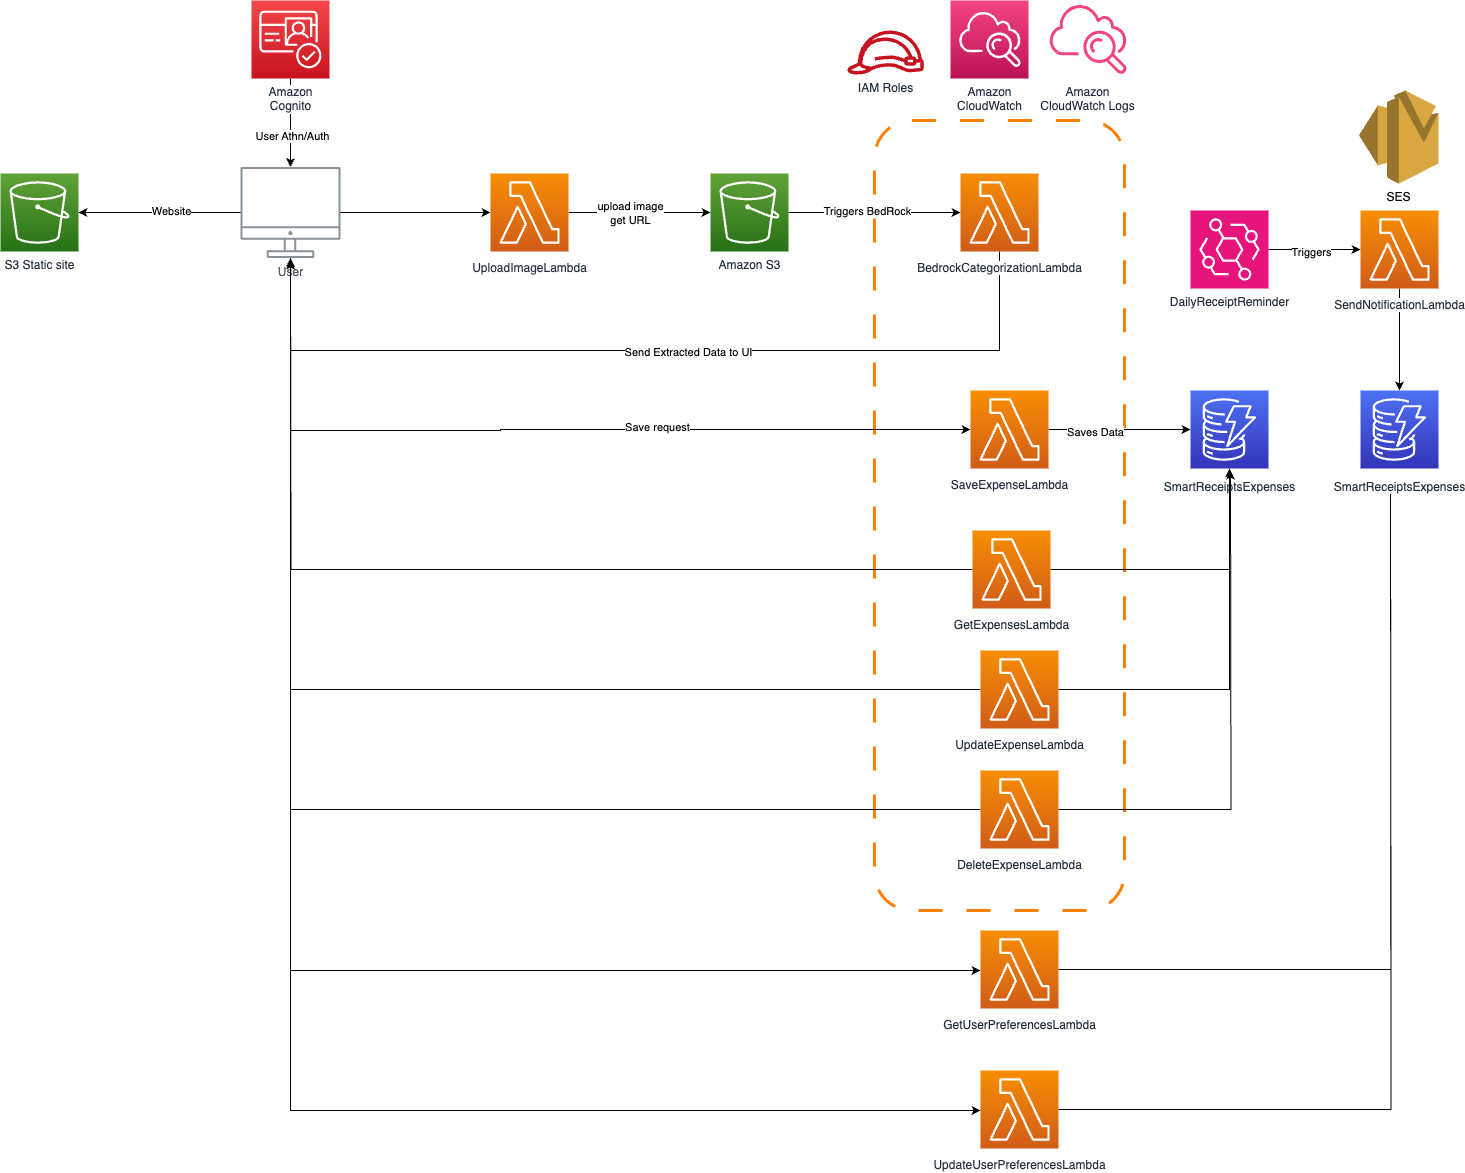

The diagram above was exported from draw.io. Its source (the exported page's mxGraphModel, read from the mxfile embedded in the PNG):
<mxGraphModel dx="2581" dy="752" grid="1" gridSize="10" guides="1" tooltips="1" connect="1" arrows="1" fold="1" page="1" pageScale="1" pageWidth="1169" pageHeight="827" math="0" shadow="0">
  <root>
    <mxCell id="0" />
    <mxCell id="1" parent="0" />
    <mxCell id="jHu0DbbB7o46YSe235h7-28" value="" style="rounded=1;whiteSpace=wrap;html=1;fillColor=none;strokeWidth=3;strokeColor=#FF8000;dashed=1;dashPattern=8 8;" parent="1" vertex="1">
      <mxGeometry x="574" y="200" width="250" height="790" as="geometry" />
    </mxCell>
    <mxCell id="jHu0DbbB7o46YSe235h7-10" style="edgeStyle=orthogonalEdgeStyle;rounded=0;orthogonalLoop=1;jettySize=auto;html=1;" parent="1" source="UEzPUAAOIrF-is8g5C7q-109" target="jHu0DbbB7o46YSe235h7-9" edge="1">
      <mxGeometry relative="1" as="geometry">
        <Array as="points">
          <mxPoint x="-10" y="510" />
          <mxPoint x="200" y="510" />
          <mxPoint x="200" y="509" />
        </Array>
      </mxGeometry>
    </mxCell>
    <mxCell id="jHu0DbbB7o46YSe235h7-11" value="Save request" style="edgeLabel;html=1;align=center;verticalAlign=middle;resizable=0;points=[];" parent="jHu0DbbB7o46YSe235h7-10" connectable="0" vertex="1">
      <mxGeometry x="0.2643" y="3" relative="1" as="geometry">
        <mxPoint as="offset" />
      </mxGeometry>
    </mxCell>
    <mxCell id="jHu0DbbB7o46YSe235h7-18" style="edgeStyle=orthogonalEdgeStyle;rounded=0;orthogonalLoop=1;jettySize=auto;html=1;" parent="1" source="UEzPUAAOIrF-is8g5C7q-109" target="jHu0DbbB7o46YSe235h7-14" edge="1">
      <mxGeometry relative="1" as="geometry" />
    </mxCell>
    <mxCell id="jHu0DbbB7o46YSe235h7-19" value="Website" style="edgeLabel;html=1;align=center;verticalAlign=middle;resizable=0;points=[];" parent="jHu0DbbB7o46YSe235h7-18" connectable="0" vertex="1">
      <mxGeometry x="-0.1363" y="-2" relative="1" as="geometry">
        <mxPoint as="offset" />
      </mxGeometry>
    </mxCell>
    <mxCell id="jHu0DbbB7o46YSe235h7-24" style="edgeStyle=orthogonalEdgeStyle;rounded=0;orthogonalLoop=1;jettySize=auto;html=1;" parent="1" source="UEzPUAAOIrF-is8g5C7q-109" target="jHu0DbbB7o46YSe235h7-23" edge="1">
      <mxGeometry relative="1" as="geometry" />
    </mxCell>
    <mxCell id="C0jQbolGqnEvVAmb2xbY-11" style="edgeStyle=orthogonalEdgeStyle;rounded=0;orthogonalLoop=1;jettySize=auto;html=1;" edge="1" parent="1" source="UEzPUAAOIrF-is8g5C7q-109" target="C0jQbolGqnEvVAmb2xbY-2">
      <mxGeometry relative="1" as="geometry">
        <Array as="points">
          <mxPoint x="-10" y="1050" />
        </Array>
      </mxGeometry>
    </mxCell>
    <mxCell id="C0jQbolGqnEvVAmb2xbY-12" style="edgeStyle=orthogonalEdgeStyle;rounded=0;orthogonalLoop=1;jettySize=auto;html=1;" edge="1" parent="1" source="UEzPUAAOIrF-is8g5C7q-109" target="C0jQbolGqnEvVAmb2xbY-3">
      <mxGeometry relative="1" as="geometry">
        <Array as="points">
          <mxPoint x="-10" y="1190" />
        </Array>
      </mxGeometry>
    </mxCell>
    <mxCell id="UEzPUAAOIrF-is8g5C7q-109" value="User" style="outlineConnect=0;gradientColor=none;fontColor=#545B64;strokeColor=none;fillColor=#879196;dashed=0;verticalLabelPosition=bottom;verticalAlign=top;align=center;html=1;fontSize=12;fontStyle=0;aspect=fixed;shape=mxgraph.aws4.illustration_desktop;pointerEvents=1;labelBackgroundColor=#ffffff;" parent="1" vertex="1">
      <mxGeometry x="-60" y="246.5" width="100" height="91" as="geometry" />
    </mxCell>
    <mxCell id="jHu0DbbB7o46YSe235h7-2" style="edgeStyle=orthogonalEdgeStyle;rounded=0;orthogonalLoop=1;jettySize=auto;html=1;" parent="1" source="UEzPUAAOIrF-is8g5C7q-111" target="UEzPUAAOIrF-is8g5C7q-109" edge="1">
      <mxGeometry relative="1" as="geometry" />
    </mxCell>
    <mxCell id="jHu0DbbB7o46YSe235h7-6" value="User Athn/Auth" style="edgeLabel;html=1;align=center;verticalAlign=middle;resizable=0;points=[];" parent="jHu0DbbB7o46YSe235h7-2" connectable="0" vertex="1">
      <mxGeometry x="0.2872" y="1" relative="1" as="geometry">
        <mxPoint as="offset" />
      </mxGeometry>
    </mxCell>
    <mxCell id="UEzPUAAOIrF-is8g5C7q-111" value="Amazon &lt;br&gt;Cognito" style="outlineConnect=0;fontColor=#232F3E;gradientColor=#F54749;gradientDirection=north;fillColor=#C7131F;strokeColor=#ffffff;dashed=0;verticalLabelPosition=bottom;verticalAlign=top;align=center;html=1;fontSize=12;fontStyle=0;aspect=fixed;shape=mxgraph.aws4.resourceIcon;resIcon=mxgraph.aws4.cognito;labelBackgroundColor=#ffffff;" parent="1" vertex="1">
      <mxGeometry x="-49" y="80" width="78" height="78" as="geometry" />
    </mxCell>
    <mxCell id="jHu0DbbB7o46YSe235h7-7" style="edgeStyle=orthogonalEdgeStyle;rounded=0;orthogonalLoop=1;jettySize=auto;html=1;" parent="1" source="UEzPUAAOIrF-is8g5C7q-113" target="UEzPUAAOIrF-is8g5C7q-109" edge="1">
      <mxGeometry relative="1" as="geometry">
        <Array as="points">
          <mxPoint x="699" y="430" />
          <mxPoint x="-10" y="430" />
        </Array>
      </mxGeometry>
    </mxCell>
    <mxCell id="jHu0DbbB7o46YSe235h7-8" value="Send Extracted Data to UI" style="edgeLabel;html=1;align=center;verticalAlign=middle;resizable=0;points=[];" parent="jHu0DbbB7o46YSe235h7-7" connectable="0" vertex="1">
      <mxGeometry x="-0.0877" y="1" relative="1" as="geometry">
        <mxPoint as="offset" />
      </mxGeometry>
    </mxCell>
    <mxCell id="UEzPUAAOIrF-is8g5C7q-113" value="BedrockCategorizationLambda" style="outlineConnect=0;fontColor=#232F3E;gradientColor=#F78E04;gradientDirection=north;fillColor=#D05C17;strokeColor=#ffffff;dashed=0;verticalLabelPosition=bottom;verticalAlign=top;align=center;html=1;fontSize=12;fontStyle=0;aspect=fixed;shape=mxgraph.aws4.resourceIcon;resIcon=mxgraph.aws4.lambda;labelBackgroundColor=#ffffff;spacingTop=3;" parent="1" vertex="1">
      <mxGeometry x="660" y="253" width="78" height="78" as="geometry" />
    </mxCell>
    <mxCell id="jHu0DbbB7o46YSe235h7-4" style="edgeStyle=orthogonalEdgeStyle;rounded=0;orthogonalLoop=1;jettySize=auto;html=1;" parent="1" source="UEzPUAAOIrF-is8g5C7q-116" target="UEzPUAAOIrF-is8g5C7q-113" edge="1">
      <mxGeometry relative="1" as="geometry" />
    </mxCell>
    <mxCell id="jHu0DbbB7o46YSe235h7-5" value="Triggers BedRock" style="edgeLabel;html=1;align=center;verticalAlign=middle;resizable=0;points=[];" parent="jHu0DbbB7o46YSe235h7-4" connectable="0" vertex="1">
      <mxGeometry x="-0.098" y="2" relative="1" as="geometry">
        <mxPoint as="offset" />
      </mxGeometry>
    </mxCell>
    <mxCell id="UEzPUAAOIrF-is8g5C7q-116" value="Amazon S3" style="outlineConnect=0;fontColor=#232F3E;gradientColor=#60A337;gradientDirection=north;fillColor=#277116;strokeColor=#ffffff;dashed=0;verticalLabelPosition=bottom;verticalAlign=top;align=center;html=1;fontSize=12;fontStyle=0;aspect=fixed;shape=mxgraph.aws4.resourceIcon;resIcon=mxgraph.aws4.s3;labelBackgroundColor=#ffffff;" parent="1" vertex="1">
      <mxGeometry x="410.0000000000002" y="253" width="78" height="78" as="geometry" />
    </mxCell>
    <mxCell id="UEzPUAAOIrF-is8g5C7q-119" value="SmartReceiptsExpenses" style="outlineConnect=0;fontColor=#232F3E;gradientColor=#4D72F3;gradientDirection=north;fillColor=#3334B9;strokeColor=#ffffff;dashed=0;verticalLabelPosition=bottom;verticalAlign=top;align=center;html=1;fontSize=12;fontStyle=0;aspect=fixed;shape=mxgraph.aws4.resourceIcon;resIcon=mxgraph.aws4.dynamodb;labelBackgroundColor=#ffffff;spacingTop=5;" parent="1" vertex="1">
      <mxGeometry x="890.0000000000002" y="470" width="78" height="78" as="geometry" />
    </mxCell>
    <mxCell id="UEzPUAAOIrF-is8g5C7q-121" value="Amazon&lt;br&gt;CloudWatch&lt;br&gt;" style="outlineConnect=0;fontColor=#232F3E;gradientColor=#F34482;gradientDirection=north;fillColor=#BC1356;strokeColor=#ffffff;dashed=0;verticalLabelPosition=bottom;verticalAlign=top;align=center;html=1;fontSize=12;fontStyle=0;aspect=fixed;shape=mxgraph.aws4.resourceIcon;resIcon=mxgraph.aws4.cloudwatch;labelBackgroundColor=#ffffff;" parent="1" vertex="1">
      <mxGeometry x="650.0000000000002" y="80" width="78" height="78" as="geometry" />
    </mxCell>
    <mxCell id="UEzPUAAOIrF-is8g5C7q-122" value="IAM Roles" style="outlineConnect=0;fontColor=#232F3E;gradientColor=none;fillColor=#C7131F;strokeColor=none;dashed=0;verticalLabelPosition=bottom;verticalAlign=top;align=center;html=1;fontSize=12;fontStyle=0;aspect=fixed;pointerEvents=1;shape=mxgraph.aws4.role;labelBackgroundColor=#ffffff;" parent="1" vertex="1">
      <mxGeometry x="546.0000000000002" y="110" width="78" height="44" as="geometry" />
    </mxCell>
    <mxCell id="UEzPUAAOIrF-is8g5C7q-123" value="Amazon&lt;br&gt;CloudWatch Logs&lt;br&gt;" style="outlineConnect=0;fontColor=#232F3E;gradientColor=none;gradientDirection=north;fillColor=#F34482;strokeColor=none;dashed=0;verticalLabelPosition=bottom;verticalAlign=top;align=center;html=1;fontSize=12;fontStyle=0;aspect=fixed;shape=mxgraph.aws4.cloudwatch;labelBackgroundColor=#ffffff;" parent="1" vertex="1">
      <mxGeometry x="748.0000000000002" y="80" width="78" height="78" as="geometry" />
    </mxCell>
    <mxCell id="jHu0DbbB7o46YSe235h7-12" style="edgeStyle=orthogonalEdgeStyle;rounded=0;orthogonalLoop=1;jettySize=auto;html=1;" parent="1" source="jHu0DbbB7o46YSe235h7-9" target="UEzPUAAOIrF-is8g5C7q-119" edge="1">
      <mxGeometry relative="1" as="geometry" />
    </mxCell>
    <mxCell id="jHu0DbbB7o46YSe235h7-13" value="Saves Data" style="edgeLabel;html=1;align=center;verticalAlign=middle;resizable=0;points=[];" parent="jHu0DbbB7o46YSe235h7-12" connectable="0" vertex="1">
      <mxGeometry x="-0.3475" y="-2" relative="1" as="geometry">
        <mxPoint as="offset" />
      </mxGeometry>
    </mxCell>
    <mxCell id="jHu0DbbB7o46YSe235h7-9" value="SaveExpenseLambda" style="outlineConnect=0;fontColor=#232F3E;gradientColor=#F78E04;gradientDirection=north;fillColor=#D05C17;strokeColor=#ffffff;dashed=0;verticalLabelPosition=bottom;verticalAlign=top;align=center;html=1;fontSize=12;fontStyle=0;aspect=fixed;shape=mxgraph.aws4.resourceIcon;resIcon=mxgraph.aws4.lambda;labelBackgroundColor=#ffffff;spacingTop=3;" parent="1" vertex="1">
      <mxGeometry x="670" y="470" width="78" height="78" as="geometry" />
    </mxCell>
    <mxCell id="jHu0DbbB7o46YSe235h7-14" value="S3 Static site" style="outlineConnect=0;fontColor=#232F3E;gradientColor=#60A337;gradientDirection=north;fillColor=#277116;strokeColor=#ffffff;dashed=0;verticalLabelPosition=bottom;verticalAlign=top;align=center;html=1;fontSize=12;fontStyle=0;aspect=fixed;shape=mxgraph.aws4.resourceIcon;resIcon=mxgraph.aws4.s3;labelBackgroundColor=#ffffff;" parent="1" vertex="1">
      <mxGeometry x="-300" y="253" width="78" height="78" as="geometry" />
    </mxCell>
    <mxCell id="jHu0DbbB7o46YSe235h7-30" style="edgeStyle=orthogonalEdgeStyle;rounded=0;orthogonalLoop=1;jettySize=auto;html=1;" parent="1" source="jHu0DbbB7o46YSe235h7-20" target="UEzPUAAOIrF-is8g5C7q-119" edge="1">
      <mxGeometry relative="1" as="geometry" />
    </mxCell>
    <mxCell id="jHu0DbbB7o46YSe235h7-33" style="edgeStyle=orthogonalEdgeStyle;rounded=0;orthogonalLoop=1;jettySize=auto;html=1;" parent="1" source="jHu0DbbB7o46YSe235h7-20" edge="1">
      <mxGeometry relative="1" as="geometry">
        <mxPoint x="-10" y="340" as="targetPoint" />
      </mxGeometry>
    </mxCell>
    <mxCell id="jHu0DbbB7o46YSe235h7-20" value="GetExpensesLambda" style="outlineConnect=0;fontColor=#232F3E;gradientColor=#F78E04;gradientDirection=north;fillColor=#D05C17;strokeColor=#ffffff;dashed=0;verticalLabelPosition=bottom;verticalAlign=top;align=center;html=1;fontSize=12;fontStyle=0;aspect=fixed;shape=mxgraph.aws4.resourceIcon;resIcon=mxgraph.aws4.lambda;labelBackgroundColor=#ffffff;spacingTop=3;" parent="1" vertex="1">
      <mxGeometry x="672" y="610" width="78" height="78" as="geometry" />
    </mxCell>
    <mxCell id="jHu0DbbB7o46YSe235h7-31" style="edgeStyle=orthogonalEdgeStyle;rounded=0;orthogonalLoop=1;jettySize=auto;html=1;" parent="1" source="jHu0DbbB7o46YSe235h7-21" target="UEzPUAAOIrF-is8g5C7q-119" edge="1">
      <mxGeometry relative="1" as="geometry">
        <mxPoint x="940" y="560" as="targetPoint" />
      </mxGeometry>
    </mxCell>
    <mxCell id="jHu0DbbB7o46YSe235h7-34" style="edgeStyle=orthogonalEdgeStyle;rounded=0;orthogonalLoop=1;jettySize=auto;html=1;" parent="1" source="jHu0DbbB7o46YSe235h7-21" target="UEzPUAAOIrF-is8g5C7q-109" edge="1">
      <mxGeometry relative="1" as="geometry" />
    </mxCell>
    <mxCell id="jHu0DbbB7o46YSe235h7-21" value="UpdateExpenseLambda" style="outlineConnect=0;fontColor=#232F3E;gradientColor=#F78E04;gradientDirection=north;fillColor=#D05C17;strokeColor=#ffffff;dashed=0;verticalLabelPosition=bottom;verticalAlign=top;align=center;html=1;fontSize=12;fontStyle=0;aspect=fixed;shape=mxgraph.aws4.resourceIcon;resIcon=mxgraph.aws4.lambda;labelBackgroundColor=#ffffff;spacingTop=3;" parent="1" vertex="1">
      <mxGeometry x="680" y="730" width="78" height="78" as="geometry" />
    </mxCell>
    <mxCell id="jHu0DbbB7o46YSe235h7-32" style="edgeStyle=orthogonalEdgeStyle;rounded=0;orthogonalLoop=1;jettySize=auto;html=1;" parent="1" source="jHu0DbbB7o46YSe235h7-22" edge="1">
      <mxGeometry relative="1" as="geometry">
        <mxPoint x="930" y="550" as="targetPoint" />
      </mxGeometry>
    </mxCell>
    <mxCell id="jHu0DbbB7o46YSe235h7-35" style="edgeStyle=orthogonalEdgeStyle;rounded=0;orthogonalLoop=1;jettySize=auto;html=1;" parent="1" source="jHu0DbbB7o46YSe235h7-22" target="UEzPUAAOIrF-is8g5C7q-109" edge="1">
      <mxGeometry relative="1" as="geometry" />
    </mxCell>
    <mxCell id="jHu0DbbB7o46YSe235h7-22" value="DeleteExpenseLambda" style="outlineConnect=0;fontColor=#232F3E;gradientColor=#F78E04;gradientDirection=north;fillColor=#D05C17;strokeColor=#ffffff;dashed=0;verticalLabelPosition=bottom;verticalAlign=top;align=center;html=1;fontSize=12;fontStyle=0;aspect=fixed;shape=mxgraph.aws4.resourceIcon;resIcon=mxgraph.aws4.lambda;labelBackgroundColor=#ffffff;spacingTop=3;" parent="1" vertex="1">
      <mxGeometry x="680" y="850" width="78" height="78" as="geometry" />
    </mxCell>
    <mxCell id="jHu0DbbB7o46YSe235h7-25" style="edgeStyle=orthogonalEdgeStyle;rounded=0;orthogonalLoop=1;jettySize=auto;html=1;" parent="1" source="jHu0DbbB7o46YSe235h7-23" target="UEzPUAAOIrF-is8g5C7q-116" edge="1">
      <mxGeometry relative="1" as="geometry" />
    </mxCell>
    <mxCell id="jHu0DbbB7o46YSe235h7-26" value="upload image&lt;div&gt;get URL&lt;/div&gt;" style="edgeLabel;html=1;align=center;verticalAlign=middle;resizable=0;points=[];" parent="jHu0DbbB7o46YSe235h7-25" connectable="0" vertex="1">
      <mxGeometry x="-0.1408" relative="1" as="geometry">
        <mxPoint as="offset" />
      </mxGeometry>
    </mxCell>
    <mxCell id="jHu0DbbB7o46YSe235h7-23" value="UploadImageLambda" style="outlineConnect=0;fontColor=#232F3E;gradientColor=#F78E04;gradientDirection=north;fillColor=#D05C17;strokeColor=#ffffff;dashed=0;verticalLabelPosition=bottom;verticalAlign=top;align=center;html=1;fontSize=12;fontStyle=0;aspect=fixed;shape=mxgraph.aws4.resourceIcon;resIcon=mxgraph.aws4.lambda;labelBackgroundColor=#ffffff;spacingTop=3;" parent="1" vertex="1">
      <mxGeometry x="190" y="253" width="78" height="78" as="geometry" />
    </mxCell>
    <mxCell id="C0jQbolGqnEvVAmb2xbY-9" style="edgeStyle=orthogonalEdgeStyle;rounded=0;orthogonalLoop=1;jettySize=auto;html=1;" edge="1" parent="1" source="C0jQbolGqnEvVAmb2xbY-1" target="C0jQbolGqnEvVAmb2xbY-5">
      <mxGeometry relative="1" as="geometry" />
    </mxCell>
    <mxCell id="C0jQbolGqnEvVAmb2xbY-10" value="Triggers" style="edgeLabel;html=1;align=center;verticalAlign=middle;resizable=0;points=[];" vertex="1" connectable="0" parent="C0jQbolGqnEvVAmb2xbY-9">
      <mxGeometry x="-0.087" y="-2" relative="1" as="geometry">
        <mxPoint as="offset" />
      </mxGeometry>
    </mxCell>
    <mxCell id="C0jQbolGqnEvVAmb2xbY-1" value="DailyReceiptReminder" style="sketch=0;points=[[0,0,0],[0.25,0,0],[0.5,0,0],[0.75,0,0],[1,0,0],[0,1,0],[0.25,1,0],[0.5,1,0],[0.75,1,0],[1,1,0],[0,0.25,0],[0,0.5,0],[0,0.75,0],[1,0.25,0],[1,0.5,0],[1,0.75,0]];outlineConnect=0;fontColor=#232F3E;fillColor=#E7157B;strokeColor=#ffffff;dashed=0;verticalLabelPosition=bottom;verticalAlign=top;align=center;html=1;fontSize=12;fontStyle=0;aspect=fixed;shape=mxgraph.aws4.resourceIcon;resIcon=mxgraph.aws4.eventbridge;" vertex="1" parent="1">
      <mxGeometry x="890" y="290" width="78" height="78" as="geometry" />
    </mxCell>
    <mxCell id="C0jQbolGqnEvVAmb2xbY-13" style="edgeStyle=orthogonalEdgeStyle;rounded=0;orthogonalLoop=1;jettySize=auto;html=1;" edge="1" parent="1" source="C0jQbolGqnEvVAmb2xbY-2">
      <mxGeometry relative="1" as="geometry">
        <mxPoint x="1090" y="560" as="targetPoint" />
      </mxGeometry>
    </mxCell>
    <mxCell id="C0jQbolGqnEvVAmb2xbY-2" value="GetUserPreferencesLambda" style="outlineConnect=0;fontColor=#232F3E;gradientColor=#F78E04;gradientDirection=north;fillColor=#D05C17;strokeColor=#ffffff;dashed=0;verticalLabelPosition=bottom;verticalAlign=top;align=center;html=1;fontSize=12;fontStyle=0;aspect=fixed;shape=mxgraph.aws4.resourceIcon;resIcon=mxgraph.aws4.lambda;labelBackgroundColor=#ffffff;spacingTop=3;" vertex="1" parent="1">
      <mxGeometry x="680" y="1010" width="78" height="78" as="geometry" />
    </mxCell>
    <mxCell id="C0jQbolGqnEvVAmb2xbY-14" style="edgeStyle=orthogonalEdgeStyle;rounded=0;orthogonalLoop=1;jettySize=auto;html=1;" edge="1" parent="1" source="C0jQbolGqnEvVAmb2xbY-3">
      <mxGeometry relative="1" as="geometry">
        <mxPoint x="1090" y="560" as="targetPoint" />
      </mxGeometry>
    </mxCell>
    <mxCell id="C0jQbolGqnEvVAmb2xbY-3" value="UpdateUserPreferencesLambda" style="outlineConnect=0;fontColor=#232F3E;gradientColor=#F78E04;gradientDirection=north;fillColor=#D05C17;strokeColor=#ffffff;dashed=0;verticalLabelPosition=bottom;verticalAlign=top;align=center;html=1;fontSize=12;fontStyle=0;aspect=fixed;shape=mxgraph.aws4.resourceIcon;resIcon=mxgraph.aws4.lambda;labelBackgroundColor=#ffffff;spacingTop=3;" vertex="1" parent="1">
      <mxGeometry x="680" y="1150" width="78" height="78" as="geometry" />
    </mxCell>
    <mxCell id="C0jQbolGqnEvVAmb2xbY-7" style="edgeStyle=orthogonalEdgeStyle;rounded=0;orthogonalLoop=1;jettySize=auto;html=1;" edge="1" parent="1" source="C0jQbolGqnEvVAmb2xbY-5" target="C0jQbolGqnEvVAmb2xbY-6">
      <mxGeometry relative="1" as="geometry" />
    </mxCell>
    <mxCell id="C0jQbolGqnEvVAmb2xbY-5" value="SendNotificationLambda" style="outlineConnect=0;fontColor=#232F3E;gradientColor=#F78E04;gradientDirection=north;fillColor=#D05C17;strokeColor=#ffffff;dashed=0;verticalLabelPosition=bottom;verticalAlign=top;align=center;html=1;fontSize=12;fontStyle=0;aspect=fixed;shape=mxgraph.aws4.resourceIcon;resIcon=mxgraph.aws4.lambda;labelBackgroundColor=#ffffff;spacingTop=3;" vertex="1" parent="1">
      <mxGeometry x="1060" y="290" width="78" height="78" as="geometry" />
    </mxCell>
    <mxCell id="C0jQbolGqnEvVAmb2xbY-6" value="SmartReceiptsExpenses" style="outlineConnect=0;fontColor=#232F3E;gradientColor=#4D72F3;gradientDirection=north;fillColor=#3334B9;strokeColor=#ffffff;dashed=0;verticalLabelPosition=bottom;verticalAlign=top;align=center;html=1;fontSize=12;fontStyle=0;aspect=fixed;shape=mxgraph.aws4.resourceIcon;resIcon=mxgraph.aws4.dynamodb;labelBackgroundColor=#ffffff;spacingTop=5;" vertex="1" parent="1">
      <mxGeometry x="1060" y="470" width="78" height="78" as="geometry" />
    </mxCell>
    <mxCell id="C0jQbolGqnEvVAmb2xbY-8" value="SES" style="outlineConnect=0;dashed=0;verticalLabelPosition=bottom;verticalAlign=top;align=center;html=1;shape=mxgraph.aws3.ses;fillColor=#D9A741;gradientColor=none;" vertex="1" parent="1">
      <mxGeometry x="1058.5" y="170" width="79.5" height="93" as="geometry" />
    </mxCell>
  </root>
</mxGraphModel>